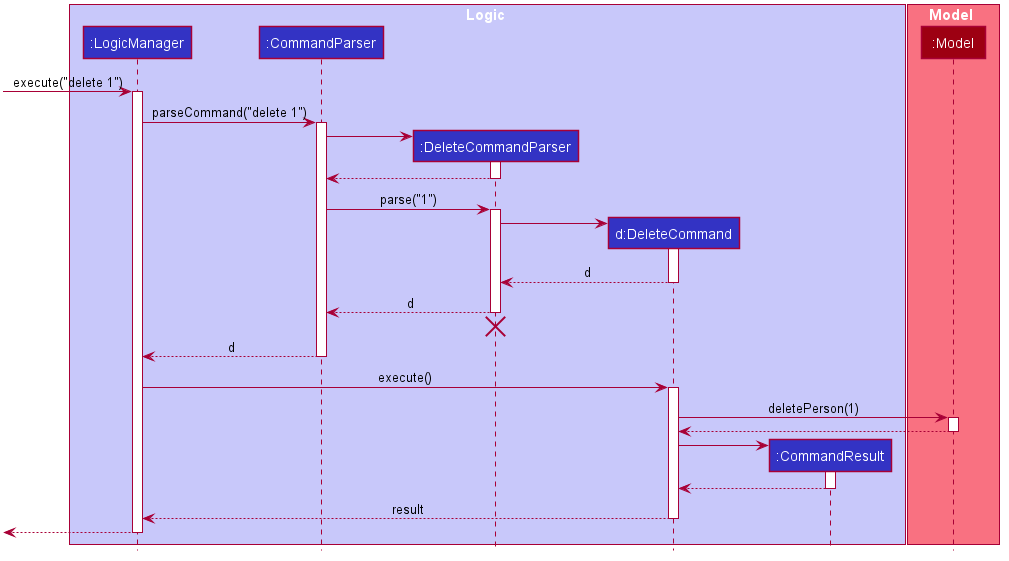

The diagram above was rendered by PlantUML. Its source (embedded in the PNG):
@startuml








skinparam BackgroundColor #FFFFFFF

skinparam Shadowing false

skinparam Class {
    FontColor #FFFFFF
    BorderThickness 1
    BorderColor #FFFFFF
    StereotypeFontColor #FFFFFF
    FontName Arial
}

skinparam Actor {
    BorderColor #000000
    Color #000000
    FontName Arial
}

skinparam Sequence {
    MessageAlign center
    BoxFontSize 15
    BoxPadding 0
    BoxFontColor #FFFFFF
    FontName Arial
}

skinparam Participant {
    FontColor #FFFFFFF
    Padding 20
}

skinparam MinClassWidth 50
skinparam ParticipantPadding 10
skinparam Shadowing false
skinparam DefaultTextAlignment center
skinparam packageStyle Rectangle

hide footbox
hide members
hide circle

box Logic #C8C8FA
participant ":LogicManager" as LogicManager #3333C4
participant ":CommandParser" as CommandParser #3333C4
participant ":DeleteCommandParser" as DeleteCommandParser #3333C4
participant "d:DeleteCommand" as DeleteCommand #3333C4
participant ":CommandResult" as CommandResult #3333C4
end box

box Model #F97181
participant ":Model" as Model #9D0012
end box

[-> LogicManager : execute("delete 1")
activate LogicManager

LogicManager -> CommandParser : parseCommand("delete 1")
activate CommandParser

create DeleteCommandParser
CommandParser -> DeleteCommandParser
activate DeleteCommandParser

DeleteCommandParser --> CommandParser
deactivate DeleteCommandParser

CommandParser -> DeleteCommandParser : parse("1")
activate DeleteCommandParser

create DeleteCommand
DeleteCommandParser -> DeleteCommand
activate DeleteCommand

DeleteCommand --> DeleteCommandParser : d
deactivate DeleteCommand

DeleteCommandParser --> CommandParser : d
deactivate DeleteCommandParser
DeleteCommandParser -[hidden]-> CommandParser
destroy DeleteCommandParser

CommandParser --> LogicManager : d
deactivate CommandParser

LogicManager -> DeleteCommand : execute()
activate DeleteCommand

DeleteCommand -> Model : deletePerson(1)
activate Model

Model --> DeleteCommand
deactivate Model

create CommandResult
DeleteCommand -> CommandResult
activate CommandResult

CommandResult --> DeleteCommand
deactivate CommandResult

DeleteCommand --> LogicManager : result
deactivate DeleteCommand

[<--LogicManager
deactivate LogicManager
@enduml